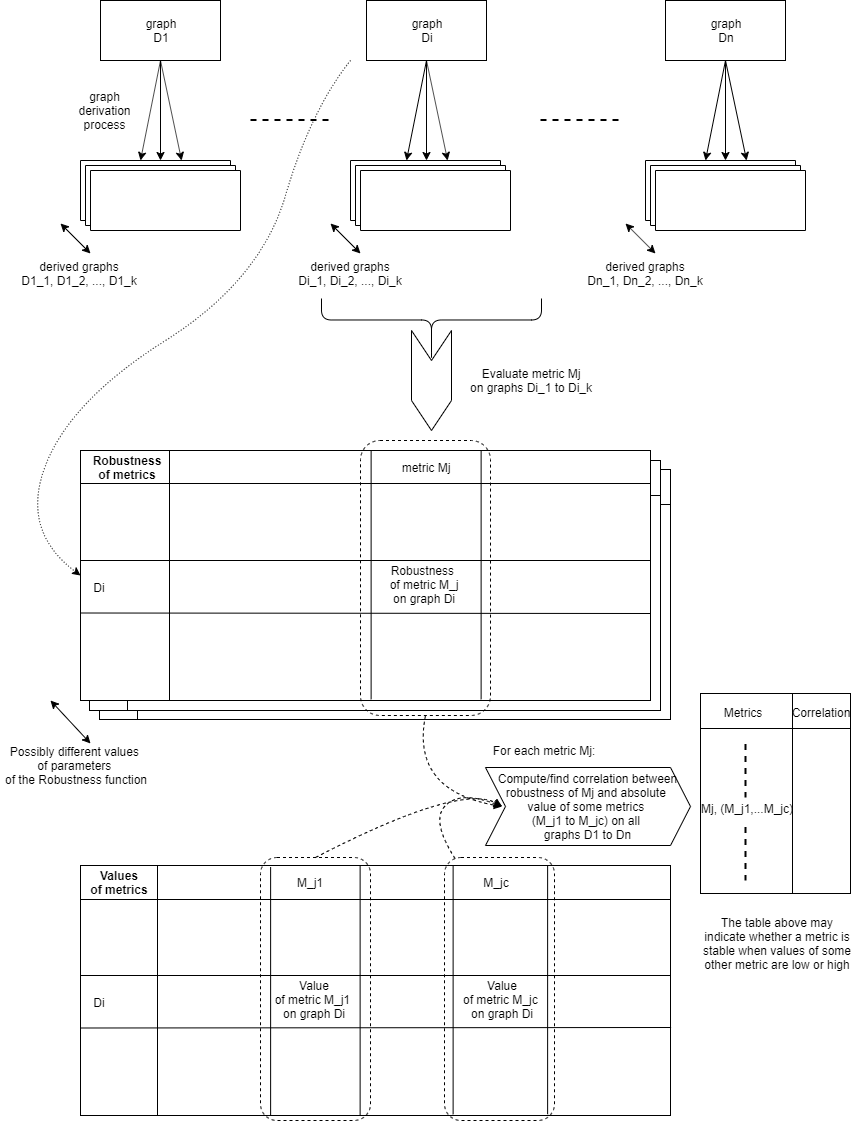

The diagram above was exported from draw.io. Its source (the exported page's mxGraphModel, read from the mxfile embedded in the PNG):
<mxGraphModel dx="2012" dy="594" grid="1" gridSize="10" guides="1" tooltips="1" connect="1" arrows="1" fold="1" page="1" pageScale="1" pageWidth="827" pageHeight="1169" math="0" shadow="0">
  <root>
    <mxCell id="0" />
    <mxCell id="1" parent="0" />
    <mxCell id="E8pypwLE4AdWgmVUIR1Y-49" value="j" style="shape=internalStorage;whiteSpace=wrap;html=1;backgroundOutline=1;dx=38;dy=35;" parent="1" vertex="1">
      <mxGeometry x="79" y="479" width="571" height="250" as="geometry" />
    </mxCell>
    <mxCell id="E8pypwLE4AdWgmVUIR1Y-48" value="j" style="shape=internalStorage;whiteSpace=wrap;html=1;backgroundOutline=1;dx=38;dy=35;" parent="1" vertex="1">
      <mxGeometry x="69" y="470" width="571" height="250" as="geometry" />
    </mxCell>
    <mxCell id="E8pypwLE4AdWgmVUIR1Y-9" style="edgeStyle=none;rounded=0;orthogonalLoop=1;jettySize=auto;html=1;exitX=0.5;exitY=1;exitDx=0;exitDy=0;" parent="1" source="E8pypwLE4AdWgmVUIR1Y-1" edge="1">
      <mxGeometry relative="1" as="geometry">
        <mxPoint x="120" y="170" as="targetPoint" />
      </mxGeometry>
    </mxCell>
    <mxCell id="E8pypwLE4AdWgmVUIR1Y-10" style="edgeStyle=none;rounded=0;orthogonalLoop=1;jettySize=auto;html=1;exitX=0.5;exitY=1;exitDx=0;exitDy=0;entryX=0.5;entryY=1;entryDx=0;entryDy=0;entryPerimeter=0;" parent="1" source="E8pypwLE4AdWgmVUIR1Y-1" target="E8pypwLE4AdWgmVUIR1Y-2" edge="1">
      <mxGeometry relative="1" as="geometry">
        <mxPoint x="140" y="102" as="sourcePoint" />
        <mxPoint x="145" y="162" as="targetPoint" />
      </mxGeometry>
    </mxCell>
    <mxCell id="E8pypwLE4AdWgmVUIR1Y-11" style="edgeStyle=none;rounded=0;orthogonalLoop=1;jettySize=auto;html=1;exitX=0.5;exitY=1;exitDx=0;exitDy=0;entryX=0.368;entryY=1;entryDx=0;entryDy=0;entryPerimeter=0;" parent="1" source="E8pypwLE4AdWgmVUIR1Y-1" target="E8pypwLE4AdWgmVUIR1Y-2" edge="1">
      <mxGeometry relative="1" as="geometry">
        <mxPoint x="160" y="170" as="targetPoint" />
      </mxGeometry>
    </mxCell>
    <mxCell id="E8pypwLE4AdWgmVUIR1Y-1" value="graph&lt;br&gt;D1" style="rounded=0;whiteSpace=wrap;html=1;" parent="1" vertex="1">
      <mxGeometry x="80" y="10" width="120" height="60" as="geometry" />
    </mxCell>
    <mxCell id="E8pypwLE4AdWgmVUIR1Y-2" value="" style="verticalLabelPosition=bottom;verticalAlign=top;html=1;shape=mxgraph.basic.layered_rect;dx=10;outlineConnect=0;rotation=180;" parent="1" vertex="1">
      <mxGeometry x="60" y="170" width="160" height="70" as="geometry" />
    </mxCell>
    <mxCell id="E8pypwLE4AdWgmVUIR1Y-7" value="" style="shape=internalStorage;whiteSpace=wrap;html=1;backgroundOutline=1;dx=89;dy=33;" parent="1" vertex="1">
      <mxGeometry x="60" y="460" width="570" height="250" as="geometry" />
    </mxCell>
    <mxCell id="E8pypwLE4AdWgmVUIR1Y-12" value="&lt;span style=&quot;white-space: nowrap&quot;&gt;derived graphs&lt;br&gt;D1_1, D1_2, ..., D1_k&lt;br&gt;&lt;/span&gt;" style="text;html=1;strokeColor=none;fillColor=none;align=center;verticalAlign=middle;whiteSpace=wrap;rounded=0;" parent="1" vertex="1">
      <mxGeometry x="14" y="273" width="90" height="20" as="geometry" />
    </mxCell>
    <mxCell id="E8pypwLE4AdWgmVUIR1Y-14" value="" style="endArrow=classic;startArrow=classic;html=1;" parent="1" edge="1">
      <mxGeometry width="50" height="50" relative="1" as="geometry">
        <mxPoint x="40" y="233" as="sourcePoint" />
        <mxPoint x="70" y="263" as="targetPoint" />
      </mxGeometry>
    </mxCell>
    <mxCell id="E8pypwLE4AdWgmVUIR1Y-15" style="edgeStyle=none;rounded=0;orthogonalLoop=1;jettySize=auto;html=1;exitX=0.5;exitY=1;exitDx=0;exitDy=0;" parent="1" source="E8pypwLE4AdWgmVUIR1Y-18" edge="1">
      <mxGeometry relative="1" as="geometry">
        <mxPoint x="685" y="170" as="targetPoint" />
      </mxGeometry>
    </mxCell>
    <mxCell id="E8pypwLE4AdWgmVUIR1Y-16" style="edgeStyle=none;rounded=0;orthogonalLoop=1;jettySize=auto;html=1;exitX=0.5;exitY=1;exitDx=0;exitDy=0;entryX=0.5;entryY=1;entryDx=0;entryDy=0;entryPerimeter=0;" parent="1" source="E8pypwLE4AdWgmVUIR1Y-18" target="E8pypwLE4AdWgmVUIR1Y-19" edge="1">
      <mxGeometry relative="1" as="geometry">
        <mxPoint x="705" y="102" as="sourcePoint" />
        <mxPoint x="710" y="162" as="targetPoint" />
      </mxGeometry>
    </mxCell>
    <mxCell id="E8pypwLE4AdWgmVUIR1Y-17" style="edgeStyle=none;rounded=0;orthogonalLoop=1;jettySize=auto;html=1;exitX=0.5;exitY=1;exitDx=0;exitDy=0;entryX=0.368;entryY=1;entryDx=0;entryDy=0;entryPerimeter=0;" parent="1" source="E8pypwLE4AdWgmVUIR1Y-18" target="E8pypwLE4AdWgmVUIR1Y-19" edge="1">
      <mxGeometry relative="1" as="geometry">
        <mxPoint x="725" y="170" as="targetPoint" />
      </mxGeometry>
    </mxCell>
    <mxCell id="E8pypwLE4AdWgmVUIR1Y-18" value="graph&lt;br&gt;Dn" style="rounded=0;whiteSpace=wrap;html=1;" parent="1" vertex="1">
      <mxGeometry x="645" y="10" width="120" height="60" as="geometry" />
    </mxCell>
    <mxCell id="E8pypwLE4AdWgmVUIR1Y-19" value="" style="verticalLabelPosition=bottom;verticalAlign=top;html=1;shape=mxgraph.basic.layered_rect;dx=10;outlineConnect=0;rotation=180;" parent="1" vertex="1">
      <mxGeometry x="625" y="170" width="160" height="70" as="geometry" />
    </mxCell>
    <mxCell id="E8pypwLE4AdWgmVUIR1Y-20" value="&lt;span style=&quot;white-space: nowrap&quot;&gt;derived graphs&lt;br&gt;Dn_1, Dn_2, ..., Dn_k&lt;br&gt;&lt;/span&gt;" style="text;html=1;strokeColor=none;fillColor=none;align=center;verticalAlign=middle;whiteSpace=wrap;rounded=0;" parent="1" vertex="1">
      <mxGeometry x="580" y="273" width="90" height="20" as="geometry" />
    </mxCell>
    <mxCell id="E8pypwLE4AdWgmVUIR1Y-21" value="" style="endArrow=classic;startArrow=classic;html=1;" parent="1" edge="1">
      <mxGeometry width="50" height="50" relative="1" as="geometry">
        <mxPoint x="605" y="233" as="sourcePoint" />
        <mxPoint x="635" y="263" as="targetPoint" />
      </mxGeometry>
    </mxCell>
    <mxCell id="E8pypwLE4AdWgmVUIR1Y-22" value="" style="endArrow=none;dashed=1;html=1;strokeWidth=2;" parent="1" edge="1">
      <mxGeometry width="50" height="50" relative="1" as="geometry">
        <mxPoint x="230" y="129.5" as="sourcePoint" />
        <mxPoint x="310" y="129.5" as="targetPoint" />
      </mxGeometry>
    </mxCell>
    <mxCell id="E8pypwLE4AdWgmVUIR1Y-27" value="graph derivation process" style="text;html=1;strokeColor=none;fillColor=none;align=center;verticalAlign=middle;whiteSpace=wrap;rounded=0;" parent="1" vertex="1">
      <mxGeometry x="64" y="110" width="40" height="20" as="geometry" />
    </mxCell>
    <mxCell id="E8pypwLE4AdWgmVUIR1Y-28" value="" style="endArrow=none;dashed=1;html=1;strokeWidth=2;" parent="1" edge="1">
      <mxGeometry width="50" height="50" relative="1" as="geometry">
        <mxPoint x="520" y="129.5" as="sourcePoint" />
        <mxPoint x="600" y="129.5" as="targetPoint" />
      </mxGeometry>
    </mxCell>
    <mxCell id="E8pypwLE4AdWgmVUIR1Y-29" value="" style="verticalLabelPosition=bottom;verticalAlign=top;html=1;shape=mxgraph.basic.layered_rect;dx=10;outlineConnect=0;rotation=180;" parent="1" vertex="1">
      <mxGeometry x="330" y="170" width="160" height="70" as="geometry" />
    </mxCell>
    <mxCell id="E8pypwLE4AdWgmVUIR1Y-30" value="" style="endArrow=classic;startArrow=classic;html=1;" parent="1" edge="1">
      <mxGeometry width="50" height="50" relative="1" as="geometry">
        <mxPoint x="310" y="233" as="sourcePoint" />
        <mxPoint x="340" y="263" as="targetPoint" />
      </mxGeometry>
    </mxCell>
    <mxCell id="E8pypwLE4AdWgmVUIR1Y-31" value="" style="shape=curlyBracket;whiteSpace=wrap;html=1;rounded=1;rotation=-90;size=0.6643835616438356;" parent="1" vertex="1">
      <mxGeometry x="379" y="230" width="64" height="220" as="geometry" />
    </mxCell>
    <mxCell id="E8pypwLE4AdWgmVUIR1Y-32" value="" style="html=1;shadow=0;dashed=0;align=center;verticalAlign=middle;shape=mxgraph.arrows2.arrow;dy=0;dx=30;notch=30;rotation=90;" parent="1" vertex="1">
      <mxGeometry x="361" y="370" width="100" height="40" as="geometry" />
    </mxCell>
    <mxCell id="E8pypwLE4AdWgmVUIR1Y-33" value="Evaluate metric Mj&lt;br&gt;on graphs Di_1 to Di_k" style="text;html=1;strokeColor=none;fillColor=none;align=center;verticalAlign=middle;whiteSpace=wrap;rounded=0;" parent="1" vertex="1">
      <mxGeometry x="440" y="370" width="140" height="40" as="geometry" />
    </mxCell>
    <mxCell id="E8pypwLE4AdWgmVUIR1Y-34" value="&lt;span style=&quot;white-space: nowrap&quot;&gt;derived graphs&lt;br&gt;Di_1, Di_2, ..., Di_k&lt;br&gt;&lt;/span&gt;" style="text;html=1;strokeColor=none;fillColor=none;align=center;verticalAlign=middle;whiteSpace=wrap;rounded=0;" parent="1" vertex="1">
      <mxGeometry x="285" y="273" width="90" height="20" as="geometry" />
    </mxCell>
    <mxCell id="E8pypwLE4AdWgmVUIR1Y-35" value="" style="endArrow=none;html=1;entryX=0.448;entryY=0.008;entryDx=0;entryDy=0;entryPerimeter=0;exitX=0.448;exitY=1.003;exitDx=0;exitDy=0;exitPerimeter=0;" parent="1" edge="1">
      <mxGeometry width="50" height="50" relative="1" as="geometry">
        <mxPoint x="350.6200000000001" y="708.75" as="sourcePoint" />
        <mxPoint x="350.6200000000001" y="460" as="targetPoint" />
      </mxGeometry>
    </mxCell>
    <mxCell id="E8pypwLE4AdWgmVUIR1Y-36" value="" style="endArrow=none;html=1;entryX=0.448;entryY=0.008;entryDx=0;entryDy=0;entryPerimeter=0;exitX=0.448;exitY=1.003;exitDx=0;exitDy=0;exitPerimeter=0;" parent="1" edge="1">
      <mxGeometry width="50" height="50" relative="1" as="geometry">
        <mxPoint x="460.6200000000001" y="708.75" as="sourcePoint" />
        <mxPoint x="460.6200000000001" y="460" as="targetPoint" />
      </mxGeometry>
    </mxCell>
    <mxCell id="E8pypwLE4AdWgmVUIR1Y-37" value="" style="endArrow=none;html=1;entryX=0;entryY=0.75;entryDx=0;entryDy=0;" parent="1" edge="1">
      <mxGeometry width="50" height="50" relative="1" as="geometry">
        <mxPoint x="630" y="623" as="sourcePoint" />
        <mxPoint x="60" y="622.5" as="targetPoint" />
      </mxGeometry>
    </mxCell>
    <mxCell id="E8pypwLE4AdWgmVUIR1Y-38" value="" style="endArrow=none;html=1;entryX=0;entryY=0.75;entryDx=0;entryDy=0;" parent="1" edge="1">
      <mxGeometry width="50" height="50" relative="1" as="geometry">
        <mxPoint x="630" y="570" as="sourcePoint" />
        <mxPoint x="60" y="570" as="targetPoint" />
      </mxGeometry>
    </mxCell>
    <mxCell id="E8pypwLE4AdWgmVUIR1Y-39" value="" style="curved=1;endArrow=classic;html=1;dashed=1;dashPattern=1 2;entryX=0;entryY=0.5;entryDx=0;entryDy=0;" parent="1" target="E8pypwLE4AdWgmVUIR1Y-7" edge="1">
      <mxGeometry width="50" height="50" relative="1" as="geometry">
        <mxPoint x="330" y="70" as="sourcePoint" />
        <mxPoint x="-10" y="610" as="targetPoint" />
        <Array as="points">
          <mxPoint x="290" y="120" />
          <mxPoint x="240" y="290" />
          <mxPoint x="50" y="410" />
          <mxPoint y="540" />
        </Array>
      </mxGeometry>
    </mxCell>
    <mxCell id="E8pypwLE4AdWgmVUIR1Y-40" style="edgeStyle=none;rounded=0;orthogonalLoop=1;jettySize=auto;html=1;exitX=0.5;exitY=1;exitDx=0;exitDy=0;" parent="1" source="E8pypwLE4AdWgmVUIR1Y-43" edge="1">
      <mxGeometry relative="1" as="geometry">
        <mxPoint x="386" y="170" as="targetPoint" />
      </mxGeometry>
    </mxCell>
    <mxCell id="E8pypwLE4AdWgmVUIR1Y-41" style="edgeStyle=none;rounded=0;orthogonalLoop=1;jettySize=auto;html=1;exitX=0.5;exitY=1;exitDx=0;exitDy=0;entryX=0.5;entryY=1;entryDx=0;entryDy=0;entryPerimeter=0;" parent="1" source="E8pypwLE4AdWgmVUIR1Y-43" edge="1">
      <mxGeometry relative="1" as="geometry">
        <mxPoint x="406" y="102" as="sourcePoint" />
        <mxPoint x="406" y="170" as="targetPoint" />
      </mxGeometry>
    </mxCell>
    <mxCell id="E8pypwLE4AdWgmVUIR1Y-42" style="edgeStyle=none;rounded=0;orthogonalLoop=1;jettySize=auto;html=1;exitX=0.5;exitY=1;exitDx=0;exitDy=0;entryX=0.368;entryY=1;entryDx=0;entryDy=0;entryPerimeter=0;" parent="1" source="E8pypwLE4AdWgmVUIR1Y-43" edge="1">
      <mxGeometry relative="1" as="geometry">
        <mxPoint x="427.12000000000035" y="170" as="targetPoint" />
      </mxGeometry>
    </mxCell>
    <mxCell id="E8pypwLE4AdWgmVUIR1Y-43" value="graph&lt;br&gt;Di" style="rounded=0;whiteSpace=wrap;html=1;" parent="1" vertex="1">
      <mxGeometry x="346" y="10" width="120" height="60" as="geometry" />
    </mxCell>
    <mxCell id="E8pypwLE4AdWgmVUIR1Y-45" value="Di" style="text;html=1;strokeColor=none;fillColor=none;align=center;verticalAlign=middle;whiteSpace=wrap;rounded=0;" parent="1" vertex="1">
      <mxGeometry x="59" y="587" width="40" height="20" as="geometry" />
    </mxCell>
    <mxCell id="E8pypwLE4AdWgmVUIR1Y-46" value="metric Mj" style="text;html=1;strokeColor=none;fillColor=none;align=center;verticalAlign=middle;whiteSpace=wrap;rounded=0;" parent="1" vertex="1">
      <mxGeometry x="370" y="467" width="70" height="20" as="geometry" />
    </mxCell>
    <mxCell id="E8pypwLE4AdWgmVUIR1Y-47" value="Robustness &lt;br&gt;of metric M_j &lt;br&gt;on graph Di" style="text;html=1;strokeColor=none;fillColor=none;align=center;verticalAlign=middle;whiteSpace=wrap;rounded=0;" parent="1" vertex="1">
      <mxGeometry x="330" y="568" width="146" height="52" as="geometry" />
    </mxCell>
    <mxCell id="E8pypwLE4AdWgmVUIR1Y-50" value="" style="endArrow=classic;startArrow=classic;html=1;strokeWidth=1;" parent="1" edge="1">
      <mxGeometry width="50" height="50" relative="1" as="geometry">
        <mxPoint x="30" y="710" as="sourcePoint" />
        <mxPoint x="70" y="753" as="targetPoint" />
      </mxGeometry>
    </mxCell>
    <mxCell id="E8pypwLE4AdWgmVUIR1Y-51" value="Possibly different values &lt;br&gt;of parameters &lt;br&gt;of the Robustness function" style="text;html=1;strokeColor=none;fillColor=none;align=center;verticalAlign=middle;whiteSpace=wrap;rounded=0;" parent="1" vertex="1">
      <mxGeometry x="-20" y="750" width="150" height="50" as="geometry" />
    </mxCell>
    <mxCell id="E8pypwLE4AdWgmVUIR1Y-52" value="" style="shape=internalStorage;whiteSpace=wrap;html=1;backgroundOutline=1;dx=77;dy=34;" parent="1" vertex="1">
      <mxGeometry x="60" y="875" width="590" height="250" as="geometry" />
    </mxCell>
    <mxCell id="E8pypwLE4AdWgmVUIR1Y-53" value="" style="endArrow=none;html=1;entryX=0.448;entryY=0.008;entryDx=0;entryDy=0;entryPerimeter=0;exitX=0.448;exitY=1.003;exitDx=0;exitDy=0;exitPerimeter=0;" parent="1" edge="1">
      <mxGeometry width="50" height="50" relative="1" as="geometry">
        <mxPoint x="250.1199999999999" y="1125.25" as="sourcePoint" />
        <mxPoint x="250.1199999999999" y="876.5" as="targetPoint" />
      </mxGeometry>
    </mxCell>
    <mxCell id="E8pypwLE4AdWgmVUIR1Y-54" value="" style="endArrow=none;html=1;entryX=0.448;entryY=0.008;entryDx=0;entryDy=0;entryPerimeter=0;exitX=0.448;exitY=1.003;exitDx=0;exitDy=0;exitPerimeter=0;" parent="1" edge="1">
      <mxGeometry width="50" height="50" relative="1" as="geometry">
        <mxPoint x="339.6199999999999" y="1124.25" as="sourcePoint" />
        <mxPoint x="339.6199999999999" y="875.5" as="targetPoint" />
      </mxGeometry>
    </mxCell>
    <mxCell id="E8pypwLE4AdWgmVUIR1Y-55" value="" style="endArrow=none;html=1;entryX=0;entryY=0.75;entryDx=0;entryDy=0;exitX=1.001;exitY=0.648;exitDx=0;exitDy=0;exitPerimeter=0;" parent="1" source="E8pypwLE4AdWgmVUIR1Y-52" edge="1">
      <mxGeometry width="50" height="50" relative="1" as="geometry">
        <mxPoint x="750" y="1037.5" as="sourcePoint" />
        <mxPoint x="60" y="1037.5" as="targetPoint" />
      </mxGeometry>
    </mxCell>
    <mxCell id="E8pypwLE4AdWgmVUIR1Y-56" value="" style="endArrow=none;html=1;entryX=0;entryY=0.75;entryDx=0;entryDy=0;" parent="1" edge="1">
      <mxGeometry width="50" height="50" relative="1" as="geometry">
        <mxPoint x="650" y="985" as="sourcePoint" />
        <mxPoint x="60" y="985" as="targetPoint" />
      </mxGeometry>
    </mxCell>
    <mxCell id="E8pypwLE4AdWgmVUIR1Y-57" value="Di" style="text;html=1;strokeColor=none;fillColor=none;align=center;verticalAlign=middle;whiteSpace=wrap;rounded=0;" parent="1" vertex="1">
      <mxGeometry x="59" y="1002" width="40" height="20" as="geometry" />
    </mxCell>
    <mxCell id="E8pypwLE4AdWgmVUIR1Y-58" value="M_j1" style="text;html=1;strokeColor=none;fillColor=none;align=center;verticalAlign=middle;whiteSpace=wrap;rounded=0;" parent="1" vertex="1">
      <mxGeometry x="260" y="882" width="58" height="20" as="geometry" />
    </mxCell>
    <mxCell id="E8pypwLE4AdWgmVUIR1Y-59" value="Value&lt;br&gt;of metric M_j1&amp;nbsp;&lt;br&gt;on graph Di" style="text;html=1;strokeColor=none;fillColor=none;align=center;verticalAlign=middle;whiteSpace=wrap;rounded=0;" parent="1" vertex="1">
      <mxGeometry x="220" y="983" width="146" height="52" as="geometry" />
    </mxCell>
    <mxCell id="E8pypwLE4AdWgmVUIR1Y-60" value="&lt;b&gt;Robustness of metrics&lt;/b&gt;" style="text;html=1;strokeColor=none;fillColor=none;align=center;verticalAlign=middle;whiteSpace=wrap;rounded=0;" parent="1" vertex="1">
      <mxGeometry x="79" y="467" width="56" height="20" as="geometry" />
    </mxCell>
    <mxCell id="E8pypwLE4AdWgmVUIR1Y-61" value="Values&lt;br&gt;of metrics" style="text;html=1;strokeColor=none;fillColor=none;align=center;verticalAlign=middle;whiteSpace=wrap;rounded=0;fontStyle=1" parent="1" vertex="1">
      <mxGeometry x="65" y="882" width="68" height="20" as="geometry" />
    </mxCell>
    <mxCell id="E8pypwLE4AdWgmVUIR1Y-62" value="" style="curved=1;endArrow=classic;html=1;strokeWidth=1;dashed=1;entryX=0;entryY=0.5;entryDx=0;entryDy=0;exitX=0.5;exitY=1;exitDx=0;exitDy=0;" parent="1" source="E8pypwLE4AdWgmVUIR1Y-66" target="E8pypwLE4AdWgmVUIR1Y-64" edge="1">
      <mxGeometry width="50" height="50" relative="1" as="geometry">
        <mxPoint x="450" y="750" as="sourcePoint" />
        <mxPoint x="630" y="770" as="targetPoint" />
        <Array as="points">
          <mxPoint x="390" y="800" />
        </Array>
      </mxGeometry>
    </mxCell>
    <mxCell id="E8pypwLE4AdWgmVUIR1Y-63" value="" style="curved=1;endArrow=classic;html=1;dashed=1;strokeWidth=1;entryX=0;entryY=0.5;entryDx=0;entryDy=0;exitX=0.5;exitY=0;exitDx=0;exitDy=0;" parent="1" source="E8pypwLE4AdWgmVUIR1Y-67" target="E8pypwLE4AdWgmVUIR1Y-64" edge="1">
      <mxGeometry width="50" height="50" relative="1" as="geometry">
        <mxPoint x="450" y="850" as="sourcePoint" />
        <mxPoint x="630" y="770" as="targetPoint" />
        <Array as="points">
          <mxPoint x="440" y="792" />
        </Array>
      </mxGeometry>
    </mxCell>
    <mxCell id="E8pypwLE4AdWgmVUIR1Y-64" value="Compute/find correlation between robustness of Mj&amp;nbsp;and absolute &lt;br&gt;value of some metrics &lt;br&gt;(M_j1 to M_jc)&amp;nbsp;on all &lt;br&gt;graphs D1 to Dn" style="shape=step;perimeter=stepPerimeter;whiteSpace=wrap;html=1;fixedSize=1;" parent="1" vertex="1">
      <mxGeometry x="465" y="777" width="205" height="78" as="geometry" />
    </mxCell>
    <mxCell id="E8pypwLE4AdWgmVUIR1Y-66" value="" style="rounded=1;whiteSpace=wrap;html=1;dashed=1;fillColor=none;" parent="1" vertex="1">
      <mxGeometry x="340" y="450" width="130" height="275" as="geometry" />
    </mxCell>
    <mxCell id="E8pypwLE4AdWgmVUIR1Y-67" value="" style="rounded=1;whiteSpace=wrap;html=1;dashed=1;fillColor=none;" parent="1" vertex="1">
      <mxGeometry x="240" y="867" width="110" height="263" as="geometry" />
    </mxCell>
    <mxCell id="E8pypwLE4AdWgmVUIR1Y-68" value="For each metric Mj:" style="text;html=1;strokeColor=none;fillColor=none;align=center;verticalAlign=middle;whiteSpace=wrap;rounded=0;dashed=1;" parent="1" vertex="1">
      <mxGeometry x="468" y="750" width="110" height="20" as="geometry" />
    </mxCell>
    <mxCell id="E8pypwLE4AdWgmVUIR1Y-69" value="" style="shape=internalStorage;whiteSpace=wrap;html=1;dx=92;dy=35;rounded=1;arcSize=0;strokeWidth=1;fillColor=none;" parent="1" vertex="1">
      <mxGeometry x="680" y="703" width="150" height="200" as="geometry" />
    </mxCell>
    <mxCell id="E8pypwLE4AdWgmVUIR1Y-70" value="Metrics" style="text;html=1;strokeColor=none;fillColor=none;align=center;verticalAlign=middle;whiteSpace=wrap;rounded=0;" parent="1" vertex="1">
      <mxGeometry x="692" y="712" width="60" height="20" as="geometry" />
    </mxCell>
    <mxCell id="E8pypwLE4AdWgmVUIR1Y-71" value="Correlation" style="text;html=1;strokeColor=none;fillColor=none;align=center;verticalAlign=middle;whiteSpace=wrap;rounded=0;" parent="1" vertex="1">
      <mxGeometry x="780" y="712" width="40" height="20" as="geometry" />
    </mxCell>
    <mxCell id="E8pypwLE4AdWgmVUIR1Y-72" value="Mj, (M_j1,...M_jc)" style="text;html=1;strokeColor=none;fillColor=none;align=center;verticalAlign=middle;whiteSpace=wrap;rounded=0;" parent="1" vertex="1">
      <mxGeometry x="671" y="808" width="110" height="20" as="geometry" />
    </mxCell>
    <mxCell id="E8pypwLE4AdWgmVUIR1Y-74" value="" style="endArrow=none;dashed=1;html=1;strokeWidth=2;entryX=0.231;entryY=0.7;entryDx=0;entryDy=0;entryPerimeter=0;" parent="1" edge="1">
      <mxGeometry width="50" height="50" relative="1" as="geometry">
        <mxPoint x="725" y="753.5" as="sourcePoint" />
        <mxPoint x="725.0300000000002" y="807" as="targetPoint" />
        <Array as="points">
          <mxPoint x="725" y="754" />
        </Array>
      </mxGeometry>
    </mxCell>
    <mxCell id="E8pypwLE4AdWgmVUIR1Y-75" value="The table above may indicate whether a metric is stable when values of some other metric are low or high" style="text;html=1;strokeColor=none;fillColor=none;align=center;verticalAlign=middle;whiteSpace=wrap;rounded=0;" parent="1" vertex="1">
      <mxGeometry x="680" y="923" width="154" height="60" as="geometry" />
    </mxCell>
    <mxCell id="1ndz9b6JWgagPijPDSPv-1" value="" style="endArrow=none;html=1;entryX=0.448;entryY=0.008;entryDx=0;entryDy=0;entryPerimeter=0;exitX=0.448;exitY=1.003;exitDx=0;exitDy=0;exitPerimeter=0;" parent="1" edge="1">
      <mxGeometry width="50" height="50" relative="1" as="geometry">
        <mxPoint x="432.6199999999999" y="1123.75" as="sourcePoint" />
        <mxPoint x="432.6199999999999" y="875" as="targetPoint" />
      </mxGeometry>
    </mxCell>
    <mxCell id="1ndz9b6JWgagPijPDSPv-2" value="" style="endArrow=none;html=1;entryX=0.448;entryY=0.008;entryDx=0;entryDy=0;entryPerimeter=0;exitX=0.448;exitY=1.003;exitDx=0;exitDy=0;exitPerimeter=0;" parent="1" edge="1">
      <mxGeometry width="50" height="50" relative="1" as="geometry">
        <mxPoint x="527.1199999999999" y="1123.75" as="sourcePoint" />
        <mxPoint x="527.1199999999999" y="875" as="targetPoint" />
      </mxGeometry>
    </mxCell>
    <mxCell id="1ndz9b6JWgagPijPDSPv-3" value="M_jc" style="text;html=1;strokeColor=none;fillColor=none;align=center;verticalAlign=middle;whiteSpace=wrap;rounded=0;" parent="1" vertex="1">
      <mxGeometry x="447" y="882" width="58" height="20" as="geometry" />
    </mxCell>
    <mxCell id="1ndz9b6JWgagPijPDSPv-4" value="Value&lt;br&gt;of metric M_jc&amp;nbsp;&lt;br&gt;on graph Di" style="text;html=1;strokeColor=none;fillColor=none;align=center;verticalAlign=middle;whiteSpace=wrap;rounded=0;" parent="1" vertex="1">
      <mxGeometry x="408" y="983" width="146" height="52" as="geometry" />
    </mxCell>
    <mxCell id="1ndz9b6JWgagPijPDSPv-5" value="" style="rounded=1;whiteSpace=wrap;html=1;dashed=1;fillColor=none;" parent="1" vertex="1">
      <mxGeometry x="424" y="867" width="110" height="263" as="geometry" />
    </mxCell>
    <mxCell id="1ndz9b6JWgagPijPDSPv-12" value="" style="curved=1;endArrow=classic;html=1;dashed=1;strokeWidth=1;entryX=0;entryY=0.5;entryDx=0;entryDy=0;exitX=0.097;exitY=0.004;exitDx=0;exitDy=0;exitPerimeter=0;" parent="1" source="1ndz9b6JWgagPijPDSPv-5" target="E8pypwLE4AdWgmVUIR1Y-64" edge="1">
      <mxGeometry width="50" height="50" relative="1" as="geometry">
        <mxPoint x="305" y="876" as="sourcePoint" />
        <mxPoint x="646.666666666667" y="807" as="targetPoint" />
        <Array as="points">
          <mxPoint x="410" y="830" />
          <mxPoint x="440" y="800" />
        </Array>
      </mxGeometry>
    </mxCell>
    <mxCell id="E1zbiVV3KmZpWTD1nWvD-1" value="" style="endArrow=none;dashed=1;html=1;strokeWidth=2;entryX=0.231;entryY=0.7;entryDx=0;entryDy=0;entryPerimeter=0;" edge="1" parent="1">
      <mxGeometry width="50" height="50" relative="1" as="geometry">
        <mxPoint x="725" y="836.5" as="sourcePoint" />
        <mxPoint x="725.0300000000002" y="890" as="targetPoint" />
        <Array as="points">
          <mxPoint x="725" y="837" />
        </Array>
      </mxGeometry>
    </mxCell>
  </root>
</mxGraphModel>